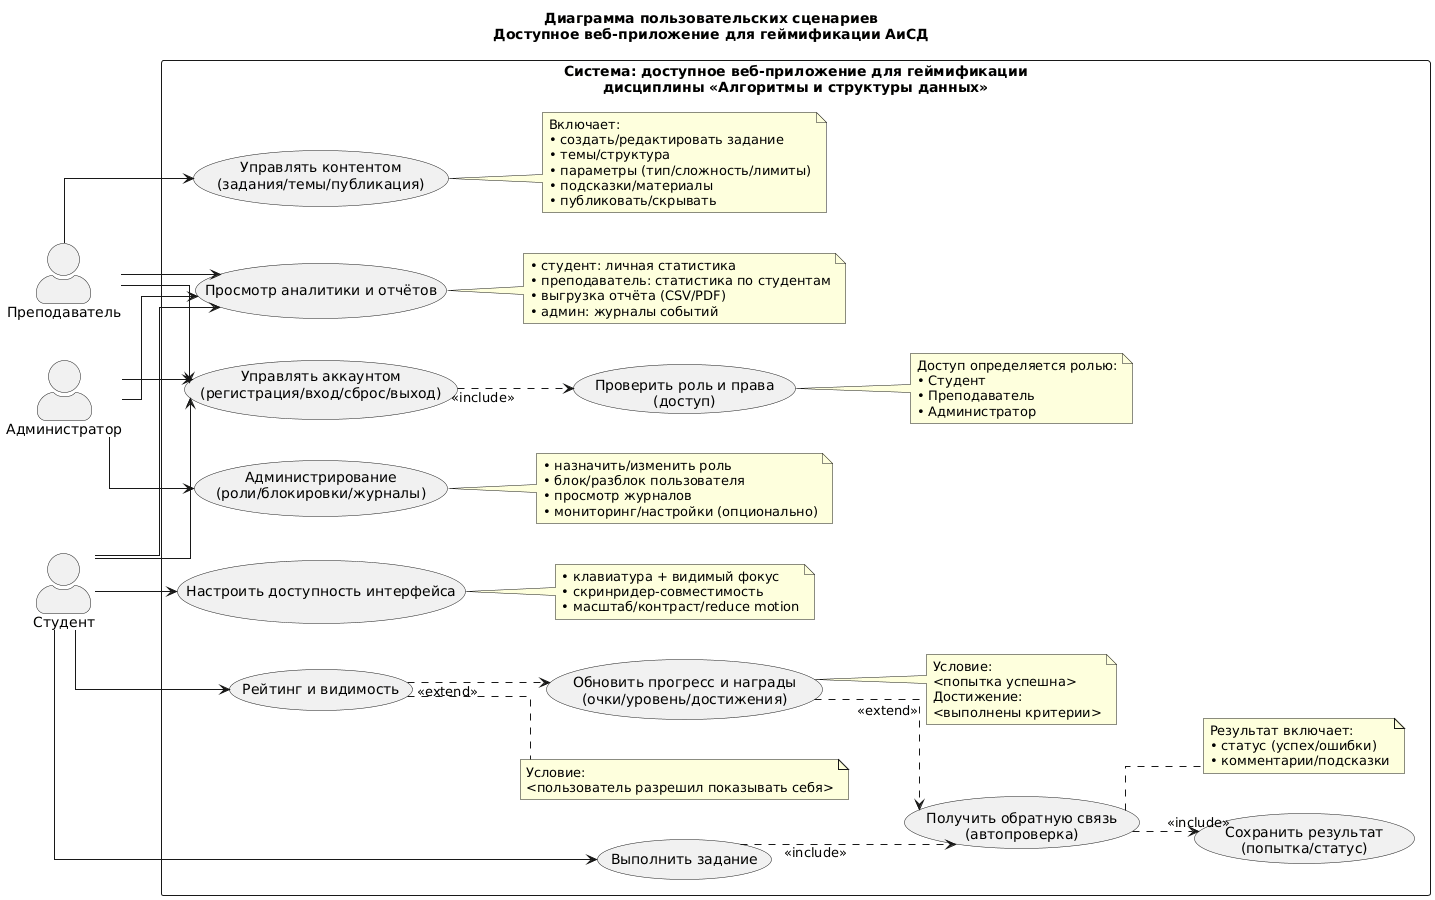

The diagram above was rendered by PlantUML. Its source (embedded in the PNG):
@startuml
title Диаграмма пользовательских сценариев\nДоступное веб-приложение для геймификации АиСД
left to right direction
skinparam shadowing false
skinparam packageStyle rectangle
skinparam actorStyle awesome
skinparam linetype ortho
skinparam nodesep 40
skinparam ranksep 55

actor "Студент" as Student
actor "Преподаватель" as Teacher
actor "Администратор" as Admin

rectangle "Система: доступное веб-приложение для геймификации\nдисциплины «Алгоритмы и структуры данных»" {

  '
  usecase "Управлять аккаунтом\n(регистрация/вход/сброс/выход)" as UC_Account
  usecase "Проверить роль и права\n(доступ)" as UC_RBAC
  UC_Account ..> UC_RBAC : <<include>>

  note right of UC_RBAC
    Доступ определяется ролью:
    • Студент
    • Преподаватель
    • Администратор
  end note

  ' 
  usecase "Выполнить задание" as UC_DoTask
  usecase "Получить обратную связь\n(автопроверка)" as UC_Check
  usecase "Сохранить результат\n(попытка/статус)" as UC_Save
  UC_DoTask ..> UC_Check : <<include>>
  UC_Check ..> UC_Save : <<include>>

  note right of UC_Check
    Результат включает:
    • статус (успех/ошибки)
    • комментарии/подсказки
  end note

  '
  usecase "Обновить прогресс и награды\n(очки/уровень/достижения)" as UC_Rewards
  UC_Rewards ..> UC_Check : <<extend>>

  note right of UC_Rewards
    Условие:
    <попытка успешна>
    Достижение:
    <выполнены критерии>
  end note

  usecase "Рейтинг и видимость" as UC_Leaderboard
  UC_Leaderboard ..> UC_Rewards : <<extend>>

  note right of UC_Leaderboard
    Условие:
    <пользователь разрешил показывать себя>
  end note

  '
  usecase "Управлять контентом\n(задания/темы/публикация)" as UC_Content

  note right of UC_Content
    Включает:
    • создать/редактировать задание
    • темы/структура
    • параметры (тип/сложность/лимиты)
    • подсказки/материалы
    • публиковать/скрывать
  end note

  ' 
  usecase "Просмотр аналитики и отчётов" as UC_Analytics
  note right of UC_Analytics
    • студент: личная статистика
    • преподаватель: статистика по студентам
    • выгрузка отчёта (CSV/PDF)
    • админ: журналы событий
  end note

  '
  usecase "Настроить доступность интерфейса" as UC_A11y
  note right of UC_A11y
    • клавиатура + видимый фокус
    • скринридер-совместимость
    • масштаб/контраст/reduce motion
  end note

  '
  usecase "Администрирование\n(роли/блокировки/журналы)" as UC_Admin
  note right of UC_Admin
    • назначить/изменить роль
    • блок/разблок пользователя
    • просмотр журналов
    • мониторинг/настройки (опционально)
  end note
}

'
Student --> UC_Account
Student --> UC_DoTask
Student --> UC_Leaderboard
Student --> UC_Analytics
Student --> UC_A11y

Teacher --> UC_Account
Teacher --> UC_Content
Teacher --> UC_Analytics

Admin --> UC_Account
Admin --> UC_Admin
Admin --> UC_Analytics
@enduml